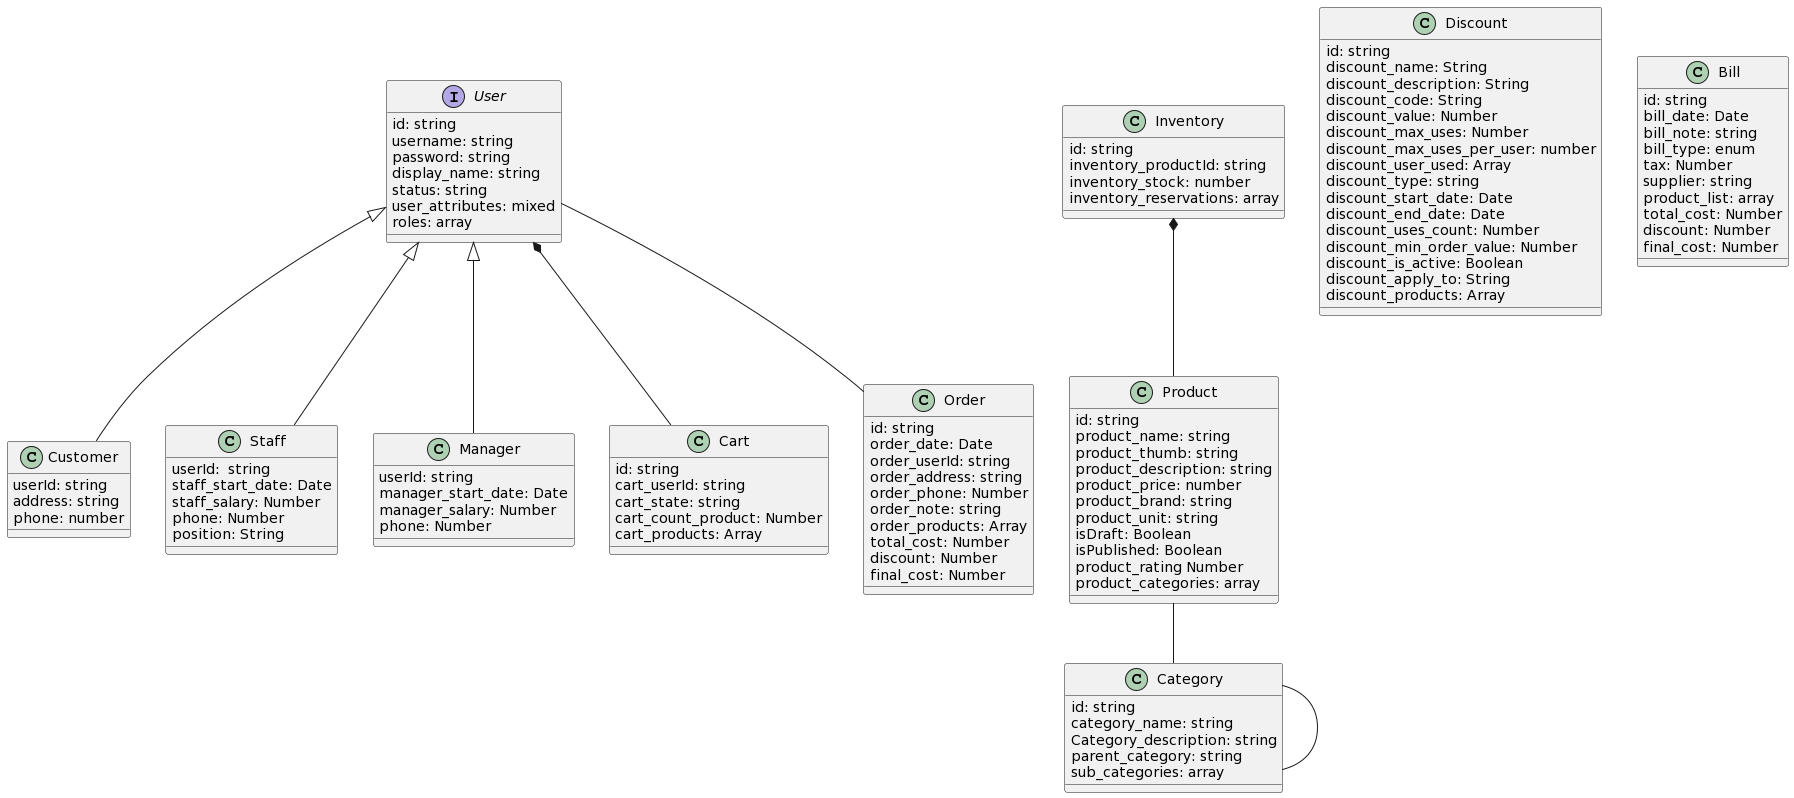

The diagram above was rendered by PlantUML. Its source (embedded in the PNG):
@startuml
interface User{
        id: string
        username: string
        password: string
        display_name: string
        status: string 
        user_attributes: mixed 
        roles: array 
    }
    
    class Customer {
        userId: string 
        address: string
        phone: number
    }

    class Staff {
        userId:  string
        staff_start_date: Date
        staff_salary: Number
        phone: Number
        position: String
    }   

    class Manager {
        userId: string
        manager_start_date: Date
        manager_salary: Number
        phone: Number
    }
    class Product {
        id: string
        product_name: string
        product_thumb: string
        product_description: string
        product_price: number
        product_brand: string
        product_unit: string
        isDraft: Boolean
        isPublished: Boolean
        product_rating Number
        product_categories: array
    }

    class Category {
        id: string
        category_name: string
        Category_description: string
        parent_category: string
        sub_categories: array 
    }

    class Inventory {
        id: string 
        inventory_productId: string
        inventory_stock: number
        inventory_reservations: array
    }



    class Discount {
        id: string
        discount_name: String
        discount_description: String
        discount_code: String
        discount_value: Number
        discount_max_uses: Number
        discount_max_uses_per_user: number
        discount_user_used: Array
        discount_type: string
        discount_start_date: Date
        discount_end_date: Date
        discount_uses_count: Number
        discount_min_order_value: Number
        discount_is_active: Boolean
        discount_apply_to: String
        discount_products: Array
    }

    class Cart {
        id: string 
        cart_userId: string
        cart_state: string
        cart_count_product: Number
        cart_products: Array
    }


    class Bill {
        id: string 
        bill_date: Date
        bill_note: string
        bill_type: enum
        tax: Number
        supplier: string
        product_list: array
        total_cost: Number
        discount: Number
        final_cost: Number
    }

    class Order {
        id: string
        order_date: Date
        order_userId: string
        order_address: string
        order_phone: Number
        order_note: string
        order_products: Array
        total_cost: Number
        discount: Number
        final_cost: Number
    }

    User <|-- Customer
    User <|-- Staff
    User <|-- Manager
    User *-- Cart
    User -- Order
    
    Inventory *-- Product
    
    Product -- Category
    Category -- Category
@enduml